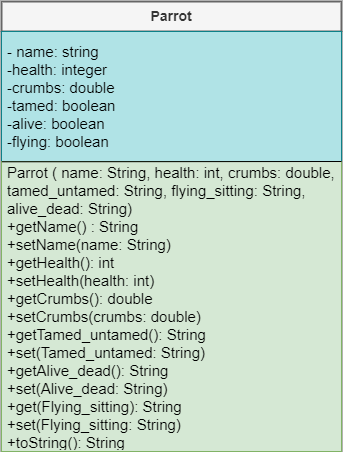

The diagram above was exported from draw.io. Its source (the exported page's mxGraphModel, read from the mxfile embedded in the PNG):
<mxGraphModel dx="1050" dy="669" grid="1" gridSize="10" guides="1" tooltips="1" connect="1" arrows="1" fold="1" page="1" pageScale="1" pageWidth="827" pageHeight="1169" math="0" shadow="0">
  <root>
    <mxCell id="0" />
    <mxCell id="1" parent="0" />
    <mxCell id="Z1DGcjrambj0PB8Eac2w-1" value="&lt;b&gt;&lt;font style=&quot;font-size: 14px;&quot;&gt;Parrot&lt;/font&gt;&lt;/b&gt;" style="swimlane;fontStyle=0;childLayout=stackLayout;horizontal=1;startSize=30;horizontalStack=0;resizeParent=1;resizeParentMax=0;resizeLast=0;collapsible=1;marginBottom=0;whiteSpace=wrap;html=1;fillColor=#f5f5f5;strokeWidth=2;perimeterSpacing=0;strokeColor=#666666;fontColor=#333333;" parent="1" vertex="1">
      <mxGeometry x="240" y="160" width="340" height="450" as="geometry" />
    </mxCell>
    <mxCell id="Z1DGcjrambj0PB8Eac2w-2" value="&lt;span style=&quot;font-size: 15px; background-color: initial;&quot;&gt;- name: string&lt;/span&gt;&lt;br&gt;&lt;span style=&quot;font-size: 15px; background-color: initial;&quot;&gt;-health: integer&lt;/span&gt;&lt;br&gt;&lt;span style=&quot;font-size: 15px; background-color: initial;&quot;&gt;-crumbs: double&lt;/span&gt;&lt;br&gt;&lt;span style=&quot;font-size: 15px; background-color: initial;&quot;&gt;-tamed: boolean&lt;/span&gt;&lt;br&gt;&lt;span style=&quot;font-size: 15px; background-color: initial;&quot;&gt;-alive: boolean&lt;/span&gt;&lt;br&gt;&lt;span style=&quot;font-size: 15px; background-color: initial;&quot;&gt;-flying: boolean&amp;nbsp;&lt;/span&gt;" style="text;align=left;verticalAlign=middle;spacingLeft=4;spacingRight=4;overflow=hidden;points=[[0,0.5],[1,0.5]];portConstraint=eastwest;rotatable=0;whiteSpace=wrap;html=1;fillColor=#b0e3e6;strokeColor=#0e8088;" parent="Z1DGcjrambj0PB8Eac2w-1" vertex="1">
      <mxGeometry y="30" width="340" height="130" as="geometry" />
    </mxCell>
    <mxCell id="Z1DGcjrambj0PB8Eac2w-4" value="&lt;font style=&quot;font-size: 15px;&quot;&gt;Parrot ( name: String, health: int, crumbs: double, tamed_untamed: String, flying_sitting: String, alive_dead: String)&lt;br&gt;+getName() : String&lt;br&gt;+setName(name: String)&lt;br&gt;+getHealth(): int&lt;br&gt;+setHealth(health: int)&lt;br&gt;+getCrumbs(): double&lt;br&gt;+setCrumbs(crumbs: double)&lt;br&gt;+getTamed_untamed(): String&lt;br&gt;+set(Tamed_untamed: String)&lt;br&gt;+getAlive_dead(): String&lt;br&gt;+set(Alive_dead: String)&lt;br&gt;+get(Flying_sitting): String&lt;br&gt;+set(Flying_sitting: String)&lt;br&gt;+toString(): String&amp;nbsp;&lt;br&gt;&lt;br&gt;&lt;/font&gt;" style="text;align=left;verticalAlign=middle;spacingLeft=4;spacingRight=4;overflow=hidden;points=[[0,0.5],[1,0.5]];portConstraint=eastwest;rotatable=0;whiteSpace=wrap;html=1;fillColor=#d5e8d4;strokeColor=#82b366;" parent="Z1DGcjrambj0PB8Eac2w-1" vertex="1">
      <mxGeometry y="160" width="340" height="290" as="geometry" />
    </mxCell>
    <mxCell id="YLUUGt0MJMHp0venFL9j-1" value="" style="endArrow=none;html=1;rounded=0;entryX=0.001;entryY=0.001;entryDx=0;entryDy=0;entryPerimeter=0;" edge="1" parent="Z1DGcjrambj0PB8Eac2w-1" target="Z1DGcjrambj0PB8Eac2w-4">
      <mxGeometry width="50" height="50" relative="1" as="geometry">
        <mxPoint x="340" y="160" as="sourcePoint" />
        <mxPoint x="200" y="250" as="targetPoint" />
      </mxGeometry>
    </mxCell>
  </root>
</mxGraphModel>